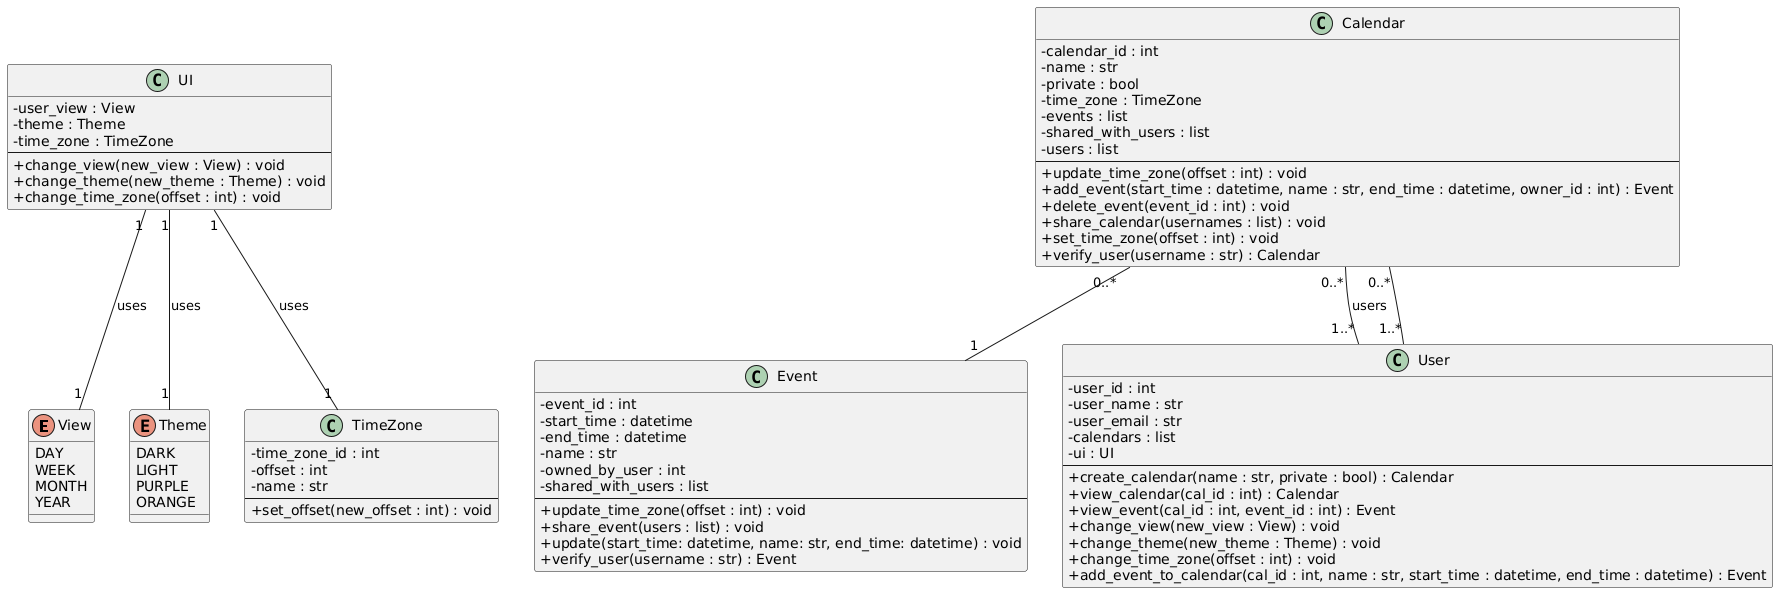

The diagram above was rendered by PlantUML. Its source (embedded in the PNG):
@startuml
skinparam classAttributeIconSize 0

' Enums
enum View {
  DAY
  WEEK
  MONTH
  YEAR
}

enum Theme {
  DARK
  LIGHT
  PURPLE
  ORANGE
}

class TimeZone {
  - time_zone_id : int
  - offset : int
  - name : str
  --
  + set_offset(new_offset : int) : void
}

class UI {
  - user_view : View
  - theme : Theme
  - time_zone : TimeZone
  --
  + change_view(new_view : View) : void
  + change_theme(new_theme : Theme) : void
  + change_time_zone(offset : int) : void
}

class Event {
  - event_id : int
  - start_time : datetime
  - end_time : datetime
  - name : str
  - owned_by_user : int
  - shared_with_users : list
  --
  + update_time_zone(offset : int) : void
  + share_event(users : list) : void
  + update(start_time: datetime, name: str, end_time: datetime) : void
  + verify_user(username : str) : Event
}

class Calendar {
  - calendar_id : int
  - name : str
  - private : bool
  - time_zone : TimeZone
  - events : list
  - shared_with_users : list
  - users : list
  --
  + update_time_zone(offset : int) : void
  + add_event(start_time : datetime, name : str, end_time : datetime, owner_id : int) : Event
  + delete_event(event_id : int) : void
  + share_calendar(usernames : list) : void
  + set_time_zone(offset : int) : void
  + verify_user(username : str) : Calendar
}

class User {
  - user_id : int
  - user_name : str
  - user_email : str
  - calendars : list
  - ui : UI
  --
  + create_calendar(name : str, private : bool) : Calendar
  + view_calendar(cal_id : int) : Calendar
  + view_event(cal_id : int, event_id : int) : Event
  + change_view(new_view : View) : void
  + change_theme(new_theme : Theme) : void
  + change_time_zone(offset : int) : void
  + add_event_to_calendar(cal_id : int, name : str, start_time : datetime, end_time : datetime) : Event
}

' Relationships
UI "1" -- "1" View : uses
UI "1" -- "1" Theme : uses
UI "1" -- "1" TimeZone : uses

Calendar "0..*" -- "1" Event
User "1..*" -- "0..*" Calendar
Calendar "0..*" -- "1..*" User : users
@enduml